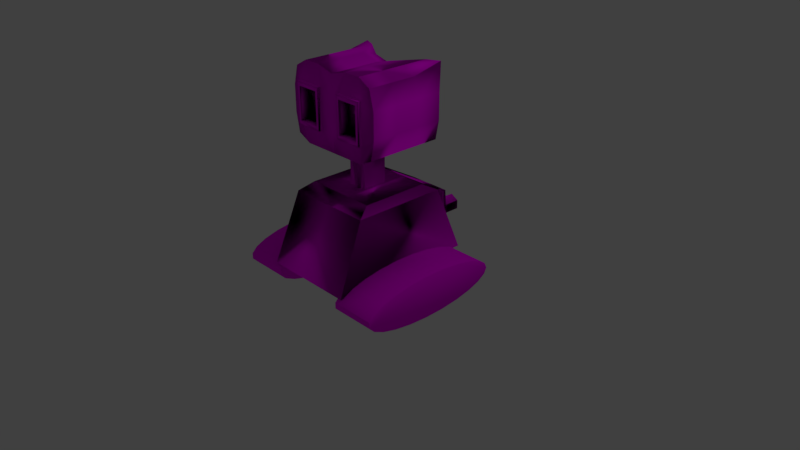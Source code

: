 # Source: playerRobot.blend  (saved by Blender 2.83.18; exported with 4.5.12 LTS)
import bpy
from mathutils import Matrix  # noqa: F401  (used for matrix-valued properties, if any)

bpy.ops.wm.read_factory_settings(use_empty=True)
scene = bpy.context.scene
scene.name = 'Scene'

# ---- collections
col_collection_1 = bpy.data.collections.new('Collection 1'); scene.collection.children.link(col_collection_1)

# ---- images (referenced by path relative to the original .blend; pixels are not part of the script)
import os
ASSET_DIR = os.environ.get("B2B_ASSET_DIR", "")  # directory of the original .blend (textures are referenced by path, not embedded)
HERE = os.path.dirname(os.path.abspath(__file__))  # packed textures are extracted next to this script under _unpacked/

def load_image(name, relpath, width, height, colorspace="sRGB"):
    """Load a texture the original file referenced (path relative to the .blend, or extracted next to this script)."""
    p = next((c for c in (os.path.join(HERE, relpath), os.path.join(ASSET_DIR, relpath)) if relpath and os.path.exists(c)), "")
    if p:
        img = bpy.data.images.load(p, check_existing=True)
        img.name = name
    else:  # same state as the original file: an image datablock whose file is absent (Cycles renders it pink)
        img = bpy.data.images.new(name, width, height)
        img.source = "FILE"
        img.filepath = "//" + (relpath or name)
    img.colorspace_settings.name = colorspace
    return img
img_playerrobotmaterial = load_image('PlayerRobotMaterial', 'PlayerRobotMaterial.png', 1024, 1024, 'sRGB')
img_robotthreads = load_image('RobotThreads', 'RobotThreads.png', 1024, 1024, 'sRGB')

# ---- materials (node trees are filled in below, after node groups)
mat_playerrobotmaterial = bpy.data.materials.new('PlayerRobotMaterial')
mat_playerrobotmaterial.alpha_threshold = 0.0
mat_playerrobotmaterial.roughness = 0.5
mat_playerrobotmaterial.line_color = (0.0, 0.0, 0.0, 1.0)
mat_wheelthreads = bpy.data.materials.new('WheelThreads')
mat_wheelthreads.alpha_threshold = 0.0
mat_wheelthreads.roughness = 0.5

# ---- material node trees
mat_playerrobotmaterial.use_nodes = True; mat_playerrobotmaterial.node_tree.nodes.clear()
_N = mat_playerrobotmaterial.node_tree.nodes; _L = mat_playerrobotmaterial.node_tree.links
n0 = _N.new('ShaderNodeOutputMaterial'); n0.name = 'Material Output'; n0.location = (300, 300)
n1 = _N.new('ShaderNodeBsdfDiffuse'); n1.name = 'Diffuse BSDF'; n1.location = (10, 300)
n2 = _N.new('ShaderNodeTexImage'); n2.name = 'Image Texture'; n2.location = (-206, 287)
n2.width = 140
n2.image = img_playerrobotmaterial
_L.new(n1.outputs[0], n0.inputs[0])
_L.new(n2.outputs[0], n1.inputs[0])
n0.is_active_output = True
mat_wheelthreads.use_nodes = True; mat_wheelthreads.node_tree.nodes.clear()
_N = mat_wheelthreads.node_tree.nodes; _L = mat_wheelthreads.node_tree.links
n0 = _N.new('ShaderNodeOutputMaterial'); n0.name = 'Material Output'; n0.location = (300, 300)
n1 = _N.new('ShaderNodeBsdfDiffuse'); n1.name = 'Diffuse BSDF'; n1.location = (10, 300)
n2 = _N.new('ShaderNodeTexImage'); n2.name = 'Image Texture'; n2.location = (-202, 286)
n2.width = 140
n2.image = img_robotthreads
_L.new(n1.outputs[0], n0.inputs[0])
_L.new(n2.outputs[0], n1.inputs[0])
n0.is_active_output = True

# ---- world
world_world = bpy.data.worlds.new('World'); scene.world = world_world
world_world.color = (0.05088, 0.05088, 0.05088)
world_world.use_sun_shadow = False
world_world.sun_shadow_jitter_overblur = 0.0
world_world.cycles.sampling_method = 'MANUAL'

# ---- cameras
cam_camera = bpy.data.cameras.new('Camera')
cam_camera.clip_end = 100.0
cam_camera.lens = 35.0
cam_camera.sensor_width = 32.0
cam_camera.sensor_height = 18.0
cam_camera.ortho_scale = 7.314
cam_camera.dof.focus_distance = 0.0

# ---- lights
light_lamp = bpy.data.lights.new('Lamp', 'POINT')
light_lamp.transmission_factor = 0.0
light_lamp.cutoff_distance = 30.0
light_lamp.energy = 100.0
light_lamp.shadow_buffer_clip_start = 1.001
light_lamp.shadow_soft_size = 0.1
light_lamp.shadow_maximum_resolution = 0.006
light_lamp.use_absolute_resolution = True

# ---- meshes
me_cube_001 = bpy.data.meshes.new('Cube.001')
me_cube_001.from_pydata([(0.541, 0.9746, -0.1056), (1.149, 0.9746, -0.1056), (0.541, 0.9375, -0.1826), (1.149, 0.9375, -0.1826), (0.541, 0.829, -0.254), (1.149, 0.829, -0.254), (0.541, 0.6572, -0.3143), (1.149, 0.6572, -0.3143), (0.541, 0.4347, -0.3592), (1.149, 0.4347, -0.3592), (0.541, 0.1781, -0.3852), (1.149, 0.1781, -0.3852), (0.541, -0.09362, -0.3906), (1.149, -0.09362, -0.3906), (0.541, -0.3603, -0.3747), (1.149, -0.3603, -0.3747), (0.541, -0.6021, -0.3389), (1.149, -0.6021, -0.3389), (0.541, -0.8011, -0.2858), (1.149, -0.8011, -0.2858), (0.541, -0.9426, -0.2194), (1.149, -0.9426, -0.2194), (0.541, -1.016, -0.1445), (1.149, -1.016, -0.1445), (0.541, -1.016, -0.06669), (1.149, -1.016, -0.06669), (0.541, -0.9426, 0.008219), (1.149, -0.9426, 0.008219), (0.541, -0.8011, 0.07468), (1.149, -0.8011, 0.07468), (0.541, -0.6021, 0.1278), (1.149, -0.6021, 0.1278), (0.541, -0.3603, 0.1636), (1.149, -0.3603, 0.1636), (0.541, -0.09362, 0.1794), (1.149, -0.09362, 0.1794), (0.541, 0.1781, 0.1741), (1.149, 0.1781, 0.1741), (0.541, 0.4347, 0.148), (1.149, 0.4347, 0.148), (0.541, 0.6572, 0.1032), (1.149, 0.6572, 0.1032), (0.541, 0.829, 0.04283), (1.149, 0.829, 0.04283), (0.541, 0.9375, -0.02851), (1.149, 0.9375, -0.02851)], [], [(0, 1, 3, 2), (2, 3, 5, 4), (4, 5, 7, 6), (6, 7, 9, 8), (8, 9, 11, 10), (10, 11, 13, 12), (12, 13, 15, 14), (14, 15, 17, 16), (16, 17, 19, 18), (18, 19, 21, 20), (20, 21, 23, 22), (22, 23, 25, 24), (24, 25, 27, 26), (26, 27, 29, 28), (28, 29, 31, 30), (30, 31, 33, 32), (32, 33, 35, 34), (34, 35, 37, 36), (36, 37, 39, 38), (38, 39, 41, 40), (40, 41, 43, 42), (3, 1, 45, 43, 41, 39, 37, 35, 33, 31, 29, 27, 25, 23, 21, 19, 17, 15, 13, 11, 9, 7, 5), (42, 43, 45, 44), (44, 45, 1, 0), (0, 2, 4, 6, 8, 10, 12, 14, 16, 18, 20, 22, 24, 26, 28, 30, 32, 34, 36, 38, 40, 42, 44)])
me_cube_001.polygons.foreach_set('use_smooth', [True] * 25)
me_cube_001.polygons.foreach_set('material_index', [1, 1, 1, 1, 1, 1, 1, 1, 1, 1, 1, 1, 1, 1, 1, 1, 1, 1, 1, 1, 1, 0, 1, 1, 0])
_uv = me_cube_001.uv_layers.new(name='UVMap')
_uv.uv.foreach_set('vector', [0.4911, 0.3834, 0.4911, 0.5233, 0.4714, 0.5233, 0.4714, 0.3834, 0.4714, 0.3834, 0.4714, 0.5233, 0.4415, 0.5233, 0.4415, 0.3834, 0.4415, 0.3834, 0.4415, 0.5233, 0.3996, 0.5233, 0.3996, 0.3834, 0.3996, 0.3834, 0.3996, 0.5233, 0.3475, 0.5233, 0.3475, 0.3834, 0.3475, 0.3834, 0.3475, 0.5233, 0.2882, 0.5233, 0.2882, 0.3834, 0.2882, 0.3834, 0.2882, 0.5233, 0.2257, 0.5233, 0.2257, 0.3834, 0.2257, 0.3834, 0.2257, 0.5233, 0.1642, 0.5233, 0.1642, 0.3834, 0.1642, 0.3834, 0.1642, 0.5233, 0.108, 0.5233, 0.108, 0.3834, 0.108, 0.3834, 0.108, 0.5233, 0.06067, 0.5233, 0.06067, 0.3834, 0.06067, 0.3834, 0.06067, 0.5233, 0.02473, 0.5233, 0.02473, 0.3834, 0.02473, 0.3834, 0.02473, 0.5233, 0.0005994, 0.5233, 0.0005997, 0.3834, 0.9994, 0.3834, 0.9994, 0.5233, 0.9815, 0.5233, 0.9815, 0.3834, 0.9815, 0.3834, 0.9815, 0.5233, 0.9574, 0.5233, 0.9574, 0.3834, 0.9574, 0.3834, 0.9574, 0.5233, 0.9214, 0.5233, 0.9214, 0.3834, 0.9214, 0.3834, 0.9214, 0.5233, 0.8741, 0.5233, 0.8741, 0.3834, 0.8741, 0.3834, 0.8741, 0.5233, 0.8179, 0.5233, 0.8179, 0.3834, 0.8179, 0.3834, 0.8179, 0.5233, 0.7564, 0.5233, 0.7564, 0.3834, 0.7564, 0.3834, 0.7564, 0.5233, 0.694, 0.5233, 0.694, 0.3834, 0.694, 0.3834, 0.694, 0.5233, 0.6347, 0.5233, 0.6347, 0.3834, 0.6347, 0.3834, 0.6347, 0.5233, 0.5825, 0.5233, 0.5825, 0.3834, 0.5825, 0.3834, 0.5825, 0.5233, 0.5406, 0.5233, 0.5406, 0.3834, 0.467, 0.5935, 0.4754, 0.6118, 0.4663, 0.6297, 0.4404, 0.646, 0.3997, 0.6595, 0.3471, 0.669, 0.2866, 0.6739, 0.2226, 0.6739, 0.1599, 0.669, 0.1031, 0.6595, 0.05653, 0.646, 0.02353, 0.6297, 0.006575, 0.6118, 0.006933, 0.5935, 0.02457, 0.5762, 0.05819, 0.5612, 0.1053, 0.5496, 0.1624, 0.5423, 0.2252, 0.5398, 0.2891, 0.5423, 0.3494, 0.5496, 0.4016, 0.5612, 0.4418, 0.5762, 0.5406, 0.3834, 0.5406, 0.5233, 0.5107, 0.5233, 0.5107, 0.3834, 0.5107, 0.3834, 0.5107, 0.5233, 0.4911, 0.5233, 0.4911, 0.3834, 0.4754, 0.4645, 0.4663, 0.4824, 0.4404, 0.4987, 0.3997, 0.5121, 0.3471, 0.5217, 0.2866, 0.5266, 0.2226, 0.5266, 0.1599, 0.5217, 0.1031, 0.5121, 0.05653, 0.4987, 0.02353, 0.4824, 0.006575, 0.4645, 0.006933, 0.4461, 0.02457, 0.4289, 0.05819, 0.4139, 0.1053, 0.4023, 0.1624, 0.395, 0.2252, 0.3925, 0.2891, 0.395, 0.3494, 0.4023, 0.4016, 0.4139, 0.4418, 0.4289, 0.467, 0.4461])
me_cube_001.materials.append(mat_playerrobotmaterial)
me_cube_001.materials.append(mat_wheelthreads)
me_cube_001.use_remesh_preserve_volume = False
me_cube_001.use_remesh_preserve_attributes = False
me_cube_001.use_mirror_vertex_groups = False
me_cube_001.use_paint_bone_selection = False
me_cube_001.use_paint_mask = True
me_cube_001.update()
me_cube = bpy.data.meshes.new('Cube')
me_cube.from_pydata([(0.6274, 1.0, 0.0), (0.6274, -1.0, 0.0), (0.0, -1.0, 0.0), (0.0, 1.0, 0.0), (0.5843, 0.6353, 0.8989), (0.5843, -0.6353, 0.8989), (0.0, -0.6353, 0.8989), (0.0, 0.6353, 0.8989), (0.4908, 0.4507, 0.9968), (0.4908, -0.4507, 0.9968), (0.0, -0.4507, 0.9968), (0.0, 0.4507, 0.9968), (0.1308, 0.1651, 0.9968), (0.1308, -0.1651, 0.9968), (0.0, -0.1651, 0.9968), (0.0, 0.1651, 0.9968), (0.1308, 0.1651, 1.525), (0.1308, -0.1651, 1.525), (0.0, -0.1651, 1.525), (0.0, 0.1651, 1.525), (0.65, 0.5135, 1.614), (0.65, -0.5135, 1.614), (0.0, 0.5135, 1.525), (0.0, -0.5135, 1.525), (0.6383, 0.5912, 2.553), (0.6383, -0.5135, 2.457), (0.0, 0.3683, 2.439), (0.0, -0.5135, 2.489), (0.65, 0.1712, 1.614), (0.65, -0.1712, 1.614), (0.4671, 0.5135, 1.525), (0.2336, 0.5135, 1.525), (0.4671, -0.5135, 1.525), (0.2336, -0.5135, 1.525), (0.6383, 0.1712, 2.457), (0.6383, -0.1712, 2.457), (0.4671, 0.5135, 2.552), (0.2336, 0.3683, 2.503), (0.4671, -0.5135, 2.552), (0.2336, -0.5135, 2.552), (0.0, -0.1712, 2.489), (0.0, 0.1712, 2.489), (0.0, -0.5135, 1.867), (0.0, -0.5135, 2.21), (0.0, 0.5135, 2.21), (0.0, 0.5135, 1.867), (0.7007, 0.5135, 2.21), (0.7007, 0.5135, 1.867), (0.7007, -0.5135, 1.867), (0.7007, -0.5135, 2.21), (0.7007, -0.1712, 1.867), (0.7007, -0.1712, 2.21), (0.7007, 0.1712, 1.867), (0.7007, 0.1712, 2.21), (0.1683, -0.5529, 1.772), (0.1683, -0.5529, 2.306), (0.5323, -0.5529, 1.772), (0.5323, -0.5529, 2.306), (0.4671, 0.5135, 1.867), (0.4671, 0.5135, 2.21), (0.2336, 0.5135, 1.867), (0.2336, 0.5135, 2.21), (0.4671, 0.1712, 2.552), (0.4671, -0.1712, 2.552), (0.2336, 0.1712, 2.552), (0.2336, -0.1712, 2.552), (0.2049, -0.5529, 1.825), (0.2049, -0.5529, 2.252), (0.4957, -0.5529, 1.825), (0.4957, -0.5529, 2.252), (0.2049, -0.4474, 1.825), (0.2049, -0.4474, 2.252), (0.4957, -0.4474, 1.825), (0.4957, -0.4474, 2.252), (0.1683, -0.5976, 1.772), (0.1683, -0.5976, 2.306), (0.5323, -0.5976, 1.772), (0.5323, -0.5976, 2.306), (0.2049, -0.5976, 1.825), (0.2049, -0.5976, 2.252), (0.4957, -0.5976, 1.825), (0.4957, -0.5976, 2.252), (0.2926, 1.04, 0.0), (0.0, 1.04, 0.0), (0.2495, 1.04, 0.6883), (0.0, 1.04, 0.6883), (0.2926, 1.075, 0.05492), (0.0, 1.075, 0.05492), (0.2495, 1.075, 0.6334), (0.0, 1.075, 0.6334), (0.2926, 1.128, 0.05492), (0.0, 1.128, 0.05492), (0.2495, 1.128, 0.6334), (0.0, 1.128, 0.6334), (0.2156, 1.138, 0.3904), (0.1355, 1.043, 0.3441), (0.1355, 1.378, 0.4641), (0.1355, 1.043, 0.4641), (0.2395, 1.378, 0.4041), (0.2395, 1.043, 0.4041), (0.2395, 1.378, 0.2841), (0.2395, 1.043, 0.2841), (0.1355, 1.378, 0.2241), (0.1355, 1.043, 0.2241), (0.03161, 1.378, 0.2841), (0.03161, 1.043, 0.2841), (0.03161, 1.378, 0.4041), (0.03161, 1.043, 0.4041), (0.2156, 1.378, 0.3904), (0.1355, 1.378, 0.4366), (0.2156, 1.378, 0.2979), (0.1355, 1.378, 0.2517), (0.05546, 1.378, 0.2979), (0.05546, 1.378, 0.3904), (0.1355, 1.138, 0.3441), (0.1355, 1.138, 0.4366), (0.2156, 1.138, 0.2979), (0.1355, 1.138, 0.2517), (0.05546, 1.138, 0.2979), (0.05546, 1.138, 0.3904)], [(6, 7), (43, 40), (44, 41), (42, 45), (43, 44), (83, 85), (87, 89)], [(0, 1, 2, 3), (4, 7, 11, 8), (0, 4, 5, 1), (1, 5, 6, 2), (7, 4, 84, 85), (11, 10, 14, 15), (6, 5, 9, 10), (5, 4, 8, 9), (14, 13, 17, 18), (8, 11, 15, 12), (10, 9, 13, 14), (9, 8, 12, 13), (33, 23, 18), (13, 12, 16, 17), (12, 15, 19, 16), (19, 18, 23, 22), (18, 17, 33), (65, 40, 27, 39), (61, 44, 26, 37), (57, 49, 25, 38), (53, 46, 24, 34), (49, 51, 35, 25), (51, 53, 34, 35), (21, 29, 50, 48), (48, 50, 51, 49), (29, 28, 52, 50), (50, 52, 53, 51), (28, 20, 47, 52), (52, 47, 46, 53), (43, 55, 39, 27), (55, 57, 38, 39), (23, 33, 54, 42), (42, 54, 55, 43), (33, 32, 56, 54), (55, 54, 74, 75), (32, 21, 48, 56), (56, 48, 49, 57), (46, 59, 36, 24), (59, 61, 37, 36), (20, 30, 58, 47), (47, 58, 59, 46), (30, 31, 60, 58), (58, 60, 61, 59), (31, 22, 45, 60), (60, 45, 44, 61), (35, 63, 38, 25), (63, 65, 39, 38), (24, 36, 62, 34), (34, 62, 63, 35), (36, 37, 64, 62), (62, 64, 65, 63), (37, 26, 41, 64), (64, 41, 40, 65), (32, 33, 17), (17, 21, 32), (29, 21, 17), (17, 16, 28, 29), (20, 28, 16), (69, 67, 71, 73), (69, 68, 80, 81), (67, 69, 81, 79), (54, 56, 76, 74), (70, 72, 73, 71), (68, 69, 73, 72), (66, 68, 72, 70), (67, 66, 70, 71), (74, 76, 80, 78), (75, 74, 78, 79), (77, 75, 79, 81), (76, 77, 81, 80), (57, 55, 75, 77), (56, 57, 77, 76), (68, 66, 78, 80), (66, 67, 79, 78), (16, 19, 31), (22, 31, 19), (30, 16, 31), (20, 16, 30), (85, 84, 88, 89), (0, 3, 83, 82), (4, 0, 82, 84), (84, 82, 86, 88), (82, 83, 87, 86), (86, 87, 91, 90), (89, 88, 92, 93), (88, 86, 90, 92), (90, 91, 93, 92), (98, 100, 110, 108), (95, 99, 97), (96, 97, 99, 98), (96, 98, 108, 109), (95, 101, 99), (98, 99, 101, 100), (104, 106, 113, 112), (95, 103, 101), (100, 101, 103, 102), (106, 96, 109, 113), (95, 105, 103), (102, 103, 105, 104), (102, 104, 112, 111), (95, 107, 105), (104, 105, 107, 106), (100, 102, 111, 110), (95, 97, 107), (106, 107, 97, 96), (111, 112, 118, 117), (112, 113, 119, 118), (113, 109, 115, 119), (109, 108, 94, 115), (108, 110, 116, 94), (110, 111, 117, 116), (114, 115, 94), (114, 94, 116), (114, 116, 117), (114, 117, 118), (114, 118, 119), (114, 119, 115)])
me_cube.polygons.foreach_set('use_smooth', [True] * 117)
_uv = me_cube.uv_layers.new(name='UVMap')
_uv.uv.foreach_set('vector', [0.4775, 0.3793, 0.006575, 0.3793, 0.006575, 0.2316, 0.4775, 0.2316, 0.5146, 0.09322, 0.5146, 0.2117, 0.4722, 0.2117, 0.4722, 0.1122, 0.4775, 0.006575, 0.3916, 0.2185, 0.09243, 0.2185, 0.006575, 0.006575, 0.9673, 0.006575, 0.9571, 0.235, 0.8195, 0.235, 0.8195, 0.006575, 0.5146, 0.2117, 0.5146, 0.09322, 0.6072, 0.1611, 0.6072, 0.2117, 0.8017, 0.04185, 0.7271, 0.1294, 0.7986, 0.0393, 0.8001, 0.04056, 0.6749, 0.1953, 0.4906, 0.04911, 0.5724, 0.006575, 0.7271, 0.1294, 0.006575, 0.8648, 0.3057, 0.8648, 0.2623, 0.8966, 0.05005, 0.8966, 0.9582, 0.2487, 0.989, 0.2487, 0.989, 0.373, 0.9582, 0.373, 0.4722, 0.1122, 0.4722, 0.2117, 0.4143, 0.2117, 0.4143, 0.1852, 0.7271, 0.1294, 0.5724, 0.006575, 0.7573, 0.006575, 0.7986, 0.0393, 0.05005, 0.8966, 0.2623, 0.8966, 0.195, 0.9814, 0.1173, 0.9814, 0.008681, 0.7466, 0.008697, 0.6871, 0.1024, 0.6948, 0.7668, 0.255, 0.8446, 0.255, 0.8446, 0.3793, 0.7668, 0.3793, 0.8446, 0.255, 0.8754, 0.255, 0.8754, 0.3793, 0.8446, 0.3793, 0.176, 0.6997, 0.1024, 0.6948, 0.008697, 0.6871, 0.2503, 0.7021, 0.1024, 0.6948, 0.09983, 0.7259, 0.008681, 0.7466, 0.5716, 0.3213, 0.572, 0.3782, 0.4912, 0.3786, 0.4909, 0.3216, 0.6527, 0.6853, 0.6521, 0.6305, 0.7151, 0.6292, 0.7293, 0.6834, 0.8745, 0.8133, 0.9152, 0.7912, 0.9003, 0.8493, 0.8599, 0.8722, 0.6518, 0.534, 0.7324, 0.534, 0.7508, 0.616, 0.6518, 0.5939, 0.4906, 0.534, 0.5712, 0.534, 0.5712, 0.5939, 0.4906, 0.5939, 0.5712, 0.534, 0.6518, 0.534, 0.6518, 0.5939, 0.5712, 0.5939, 0.4906, 0.3925, 0.5712, 0.3925, 0.5712, 0.4534, 0.4906, 0.4534, 0.4906, 0.4534, 0.5712, 0.4534, 0.5712, 0.534, 0.4906, 0.534, 0.5712, 0.3925, 0.6518, 0.3925, 0.6518, 0.4534, 0.5712, 0.4534, 0.5712, 0.4534, 0.6518, 0.4534, 0.6518, 0.534, 0.5712, 0.534, 0.6518, 0.3925, 0.7324, 0.3925, 0.7324, 0.4534, 0.6518, 0.4534, 0.6518, 0.4534, 0.7324, 0.4534, 0.7324, 0.534, 0.6518, 0.534, 0.7482, 0.7913, 0.7892, 0.8135, 0.8045, 0.8726, 0.749, 0.8574, 0.7892, 0.8135, 0.8745, 0.8133, 0.8599, 0.8722, 0.8045, 0.8726, 0.7489, 0.6295, 0.8041, 0.6292, 0.789, 0.6881, 0.7482, 0.7104, 0.7482, 0.7104, 0.789, 0.6881, 0.7892, 0.8135, 0.7482, 0.7913, 0.8041, 0.6292, 0.8594, 0.6292, 0.8743, 0.6883, 0.789, 0.6881, 0.9832, 0.3925, 0.9832, 0.5181, 0.9727, 0.5181, 0.9727, 0.3925, 0.8594, 0.6292, 0.9028, 0.6504, 0.9153, 0.7104, 0.8743, 0.6883, 0.8743, 0.6883, 0.9153, 0.7104, 0.9152, 0.7912, 0.8745, 0.8133, 0.6499, 0.7976, 0.6533, 0.7419, 0.7351, 0.7476, 0.7326, 0.7908, 0.6533, 0.7419, 0.6527, 0.6853, 0.7293, 0.6834, 0.7351, 0.7476, 0.5103, 0.7812, 0.4906, 0.738, 0.5709, 0.7396, 0.5693, 0.7947, 0.5693, 0.7947, 0.5709, 0.7396, 0.6533, 0.7419, 0.6499, 0.7976, 0.4906, 0.738, 0.4916, 0.6836, 0.5718, 0.6849, 0.5709, 0.7396, 0.5709, 0.7396, 0.5718, 0.6849, 0.6527, 0.6853, 0.6533, 0.7419, 0.4916, 0.6836, 0.4924, 0.6292, 0.5722, 0.6302, 0.5718, 0.6849, 0.5718, 0.6849, 0.5722, 0.6302, 0.6521, 0.6305, 0.6527, 0.6853, 0.5714, 0.2199, 0.5715, 0.2661, 0.4907, 0.2664, 0.4906, 0.2201, 0.5715, 0.2661, 0.5716, 0.3213, 0.4909, 0.3216, 0.4907, 0.2664, 0.7537, 0.2268, 0.7331, 0.266, 0.6524, 0.2662, 0.6523, 0.2199, 0.6523, 0.2199, 0.6524, 0.2662, 0.5715, 0.2661, 0.5714, 0.2199, 0.7331, 0.266, 0.699, 0.3223, 0.6515, 0.3208, 0.6524, 0.2662, 0.6524, 0.2662, 0.6515, 0.3208, 0.5716, 0.3213, 0.5715, 0.2661, 0.699, 0.3223, 0.7005, 0.3793, 0.6526, 0.3775, 0.6515, 0.3208, 0.6515, 0.3208, 0.6526, 0.3775, 0.572, 0.3782, 0.5716, 0.3213, 0.006575, 0.8034, 0.008681, 0.7466, 0.09983, 0.7259, 0.09983, 0.7259, 0.008124, 0.8516, 0.006575, 0.8034, 0.09331, 0.8511, 0.008124, 0.8516, 0.09983, 0.7259, 0.09983, 0.7259, 0.175, 0.7292, 0.1726, 0.8506, 0.09331, 0.8511, 0.2477, 0.8516, 0.1726, 0.8506, 0.175, 0.7292, 0.9284, 0.6977, 0.9284, 0.6292, 0.9533, 0.6292, 0.9533, 0.6977, 0.935, 0.5094, 0.8926, 0.4156, 0.8988, 0.4048, 0.9477, 0.5106, 0.8961, 0.5612, 0.935, 0.5094, 0.9477, 0.5106, 0.9041, 0.5672, 0.9832, 0.5181, 0.9832, 0.6038, 0.9727, 0.6038, 0.9727, 0.5181, 0.3471, 0.6871, 0.4156, 0.6871, 0.4156, 0.7875, 0.3471, 0.7875, 0.9284, 0.798, 0.9284, 0.6977, 0.9533, 0.6977, 0.9533, 0.798, 0.9284, 0.8665, 0.9284, 0.798, 0.9533, 0.798, 0.9533, 0.8665, 0.9284, 0.9669, 0.9284, 0.8665, 0.9533, 0.8665, 0.9533, 0.9669, 0.8161, 0.3925, 0.9033, 0.3925, 0.8988, 0.4048, 0.8195, 0.4062, 0.764, 0.5019, 0.8161, 0.3925, 0.8195, 0.4062, 0.7767, 0.4945, 0.9595, 0.5164, 0.9073, 0.5784, 0.9041, 0.5672, 0.9477, 0.5106, 0.9033, 0.3925, 0.9595, 0.5164, 0.9477, 0.5106, 0.8988, 0.4048, 0.9832, 0.7295, 0.9832, 0.8152, 0.9727, 0.8152, 0.9727, 0.7295, 0.9832, 0.6038, 0.9832, 0.7295, 0.9727, 0.7295, 0.9727, 0.6038, 0.8926, 0.4156, 0.8257, 0.4157, 0.8195, 0.4062, 0.8988, 0.4048, 0.8257, 0.4157, 0.7838, 0.498, 0.7767, 0.4945, 0.8195, 0.4062, 0.175, 0.7292, 0.176, 0.6997, 0.2513, 0.7531, 0.2503, 0.7021, 0.2513, 0.7531, 0.176, 0.6997, 0.2519, 0.8054, 0.175, 0.7292, 0.2513, 0.7531, 0.2477, 0.8516, 0.175, 0.7292, 0.2519, 0.8054, 0.7482, 0.9554, 0.807, 0.9554, 0.807, 0.9708, 0.7482, 0.9708, 0.5064, 0.963, 0.4718, 0.8194, 0.481, 0.8172, 0.4971, 0.8842, 0.7351, 0.963, 0.5064, 0.963, 0.4971, 0.8842, 0.6569, 0.8552, 0.9727, 0.9907, 0.9727, 0.8283, 0.9811, 0.8412, 0.9811, 0.9778, 0.4971, 0.8842, 0.481, 0.8172, 0.4959, 0.8136, 0.5121, 0.8806, 0.5121, 0.8806, 0.4959, 0.8136, 0.5079, 0.8107, 0.5241, 0.8777, 0.7482, 0.9708, 0.807, 0.9708, 0.807, 0.9831, 0.7482, 0.9831, 0.9811, 0.9778, 0.9811, 0.8412, 0.9934, 0.8412, 0.9934, 0.9778, 0.2651, 0.6871, 0.334, 0.6871, 0.334, 0.8233, 0.2752, 0.8233, 0.7482, 0.9281, 0.7482, 0.8999, 0.7538, 0.9031, 0.7538, 0.9249, 0.8348, 0.914, 0.8592, 0.9281, 0.8348, 0.9422, 0.4587, 0.839, 0.3798, 0.839, 0.3798, 0.8107, 0.4587, 0.8107, 0.7727, 0.9422, 0.7482, 0.9281, 0.7538, 0.9249, 0.7727, 0.9357, 0.8348, 0.914, 0.8592, 0.8999, 0.8592, 0.9281, 0.4587, 0.9803, 0.3798, 0.9803, 0.3798, 0.952, 0.4587, 0.952, 0.7971, 0.8999, 0.7971, 0.9281, 0.7915, 0.9249, 0.7915, 0.9031, 0.8348, 0.914, 0.8348, 0.8857, 0.8592, 0.8999, 0.4587, 0.952, 0.3798, 0.952, 0.3798, 0.9237, 0.4587, 0.9237, 0.7971, 0.9281, 0.7727, 0.9422, 0.7727, 0.9357, 0.7915, 0.9249, 0.8348, 0.914, 0.8103, 0.8999, 0.8348, 0.8857, 0.4587, 0.9237, 0.3798, 0.9237, 0.3798, 0.8955, 0.4587, 0.8955, 0.7727, 0.8857, 0.7971, 0.8999, 0.7915, 0.9031, 0.7727, 0.8922, 0.8348, 0.914, 0.8103, 0.9281, 0.8103, 0.8999, 0.4587, 0.8955, 0.3798, 0.8955, 0.3798, 0.8672, 0.4587, 0.8672, 0.7482, 0.8999, 0.7727, 0.8857, 0.7727, 0.8922, 0.7538, 0.9031, 0.8348, 0.914, 0.8348, 0.9422, 0.8103, 0.9281, 0.4587, 0.8672, 0.3798, 0.8672, 0.3798, 0.839, 0.4587, 0.839, 0.945, 0.2922, 0.945, 0.314, 0.8885, 0.314, 0.8885, 0.2922, 0.945, 0.314, 0.945, 0.3358, 0.8885, 0.3358, 0.8885, 0.314, 0.945, 0.3358, 0.945, 0.3575, 0.8885, 0.3575, 0.8885, 0.3358, 0.945, 0.3575, 0.945, 0.3793, 0.8885, 0.3793, 0.8885, 0.3575, 0.945, 0.2487, 0.945, 0.2705, 0.8885, 0.2705, 0.8885, 0.2487, 0.945, 0.2705, 0.945, 0.2922, 0.8885, 0.2922, 0.8885, 0.2705, 0.4505, 0.7059, 0.4614, 0.7248, 0.4396, 0.7248, 0.4505, 0.7059, 0.4396, 0.7248, 0.4287, 0.7059, 0.4505, 0.7059, 0.4287, 0.7059, 0.4396, 0.6871, 0.4505, 0.7059, 0.4396, 0.6871, 0.4614, 0.6871, 0.4505, 0.7059, 0.4614, 0.6871, 0.4723, 0.7059, 0.4505, 0.7059, 0.4723, 0.7059, 0.4614, 0.7248])
me_cube.materials.append(mat_playerrobotmaterial)
me_cube.materials.append(mat_wheelthreads)
me_cube.use_remesh_preserve_volume = False
me_cube.use_remesh_preserve_attributes = False
me_cube.use_mirror_vertex_groups = False
me_cube.use_paint_bone_selection = False
me_cube.use_paint_mask = True
me_cube.update()

# ---- objects
ob_robotthreads = bpy.data.objects.new('RobotThreads', me_cube_001)
ob_playerrobot = bpy.data.objects.new('PlayerRobot', me_cube)
ob_lamp = bpy.data.objects.new('Lamp', light_lamp)
ob_camera = bpy.data.objects.new('Camera', cam_camera)

# ---- transforms, parenting, visibility, modifiers, constraints
ob_robotthreads.location = (0.0, 0.0, 0.0)
ob_robotthreads.lock_rotations_4d = False
ob_robotthreads.empty_display_type = 'ARROWS'
ob_robotthreads.lineart.crease_threshold = 0.0
_m = ob_robotthreads.modifiers.new('Mirror', 'MIRROR')
_m.use_mirror_merge = False
_m = ob_robotthreads.modifiers.new('Bevel', 'BEVEL')
_m.width = 0.002
_m.width_pct = 0.002
_m.angle_limit = 0.4311
_m.spread = 0.0
ob_playerrobot.location = (0.0, 0.0, 0.0)
ob_playerrobot.lock_rotations_4d = False
ob_playerrobot.empty_display_type = 'ARROWS'
ob_playerrobot.lineart.crease_threshold = 0.0
_m = ob_playerrobot.modifiers.new('Mirror', 'MIRROR')
_m.use_mirror_merge = False
_m = ob_playerrobot.modifiers.new('Bevel', 'BEVEL')
_m.width = 0.002
_m.width_pct = 0.002
_m.angle_limit = 0.4311
_m.spread = 0.0
ob_lamp.location = (4.076, 1.005, 5.904)
ob_lamp.rotation_euler = (0.6503, 0.05522, 1.866)
ob_lamp.lock_rotations_4d = False
ob_lamp.empty_display_type = 'ARROWS'
ob_lamp.color = (0.0, 0.0, 0.0, 0.0)
ob_lamp.lineart.crease_threshold = 0.0
ob_camera.location = (7.481, -6.508, 5.344)
ob_camera.rotation_euler = (1.109, 0.0, 0.8149)
ob_camera.lock_rotations_4d = False
ob_camera.empty_display_type = 'ARROWS'
ob_camera.color = (0.0, 0.0, 0.0, 0.0)
ob_camera.display_type = 'WIRE'
ob_camera.lineart.crease_threshold = 0.0

# ---- collection membership
col_collection_1.objects.link(ob_robotthreads)
col_collection_1.objects.link(ob_playerrobot)
col_collection_1.objects.link(ob_lamp)
col_collection_1.objects.link(ob_camera)

# ---- scene / render settings (as saved in the file)
scene.camera = ob_camera
scene.frame_start = 1; scene.frame_end = 250; scene.frame_set(0)
scene.render.engine = 'CYCLES'
scene.render.resolution_percentage = 50
scene.render.dither_intensity = 0.0
scene.cycles.use_denoising = False
scene.cycles.samples = 128
scene.cycles.sampling_pattern = 'TABULATED_SOBOL'
scene.cycles.light_sampling_threshold = 0.0
scene.cycles.use_adaptive_sampling = False
scene.cycles.use_light_tree = False
scene.cycles.blur_glossy = 0.0
scene.cycles.sample_clamp_indirect = 0.0
scene.view_settings.view_transform = 'Standard'
bpy.context.view_layer.update()
